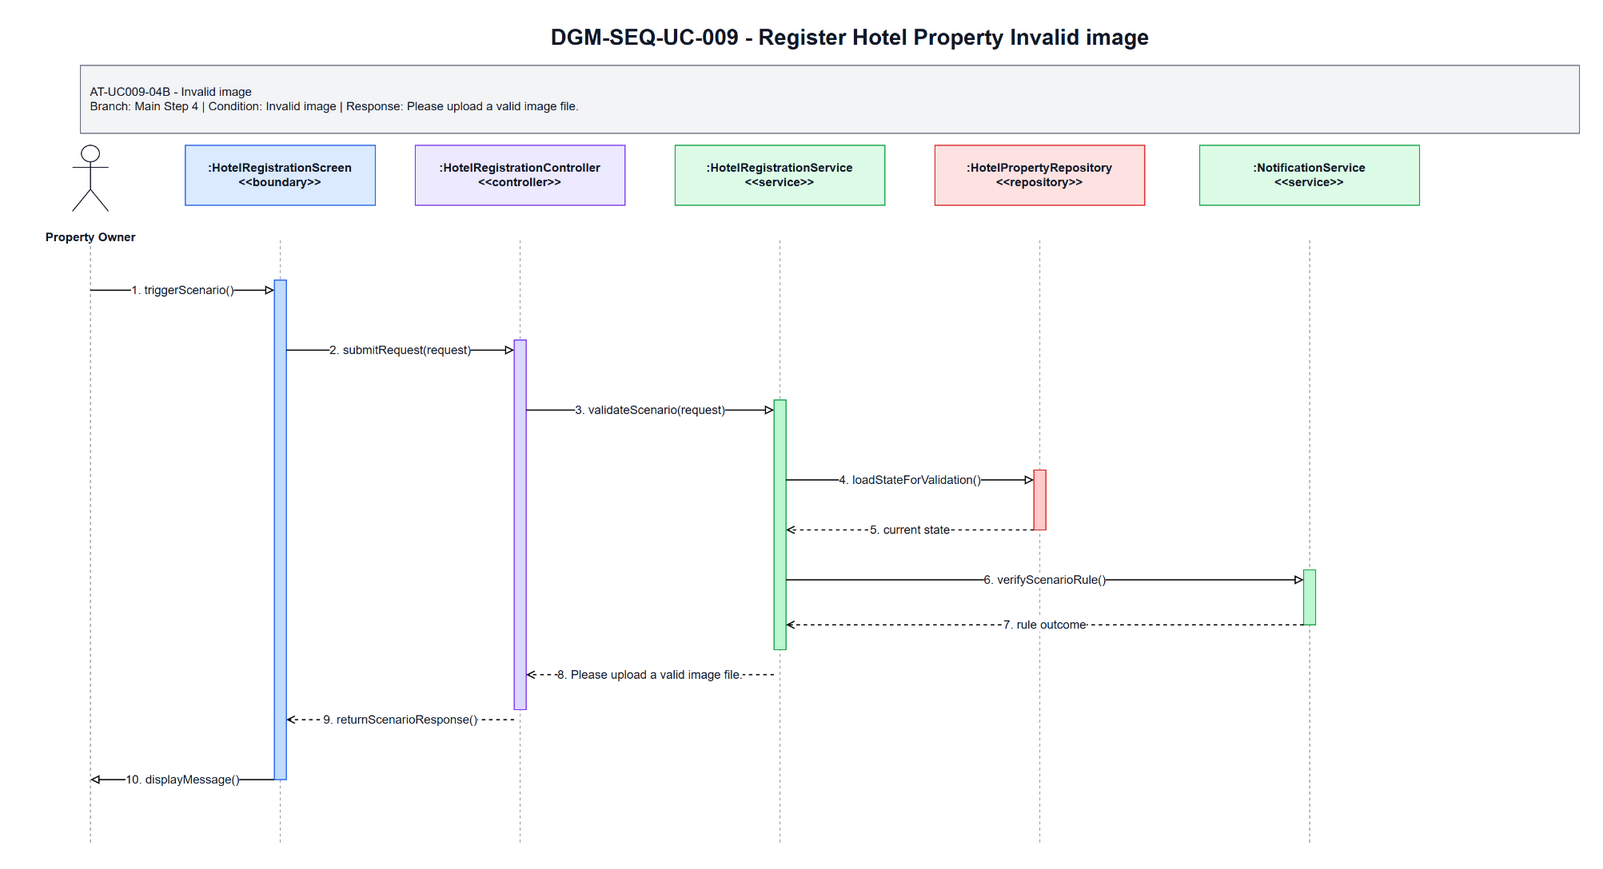

The diagram above was exported from draw.io. Its source (the exported page's mxGraphModel, read from the mxfile embedded in the PNG):
<mxGraphModel dx="1700" dy="920" grid="1" gridSize="10" guides="1" tooltips="1" connect="1" arrows="1" fold="1" page="1" pageScale="1" pageWidth="1700" pageHeight="920" math="0" shadow="0">
  <root>
    <mxCell id="0" />
    <mxCell id="1" parent="0" />
    <mxCell id="title" parent="1" value="DGM-SEQ-UC-009 - Register Hotel Property Invalid image" style="text;html=1;strokeColor=none;fillColor=none;align=center;verticalAlign=middle;fontStyle=1;fontSize=22;fontColor=#111827" vertex="1">
      <mxGeometry x="350" y="25" width="1000" height="34" as="geometry" />
    </mxCell>
    <mxCell id="scenario-band" parent="1" value="AT-UC009-04B - Invalid image&lt;br&gt;Branch: Main Step 4 | Condition: Invalid image | Response: Please upload a valid image file." style="rounded=0;whiteSpace=wrap;html=1;fillColor=#F3F4F6;strokeColor=#6B7280;fontSize=12;fontColor=#111827;align=left;spacing=10" vertex="1">
      <mxGeometry x="80" y="70" width="1500" height="68" as="geometry" />
    </mxCell>
    <mxCell id="actor-icon" parent="1" value="" style="shape=umlActor;verticalLabelPosition=bottom;verticalAlign=top;html=1;outlineConnect=0;strokeColor=#111827" vertex="1">
      <mxGeometry x="72" y="150" width="36" height="66" as="geometry" />
    </mxCell>
    <mxCell id="actor-label" parent="1" value="Property Owner" style="text;html=1;strokeColor=none;fillColor=none;align=center;verticalAlign=middle;fontStyle=1;fontSize=12;fontColor=#111827" vertex="1">
      <mxGeometry x="20" y="224" width="140" height="36" as="geometry" />
    </mxCell>
    <mxCell id="h0" parent="1" value=":HotelRegistrationScreen&lt;br&gt;&amp;lt;&amp;lt;boundary&amp;gt;&amp;gt;" style="rounded=0;whiteSpace=wrap;html=1;fillColor=#DBEAFE;strokeColor=#2563EB;fontSize=12;fontStyle=1;fontColor=#111827" vertex="1">
      <mxGeometry x="185" y="150" width="190" height="60" as="geometry" />
    </mxCell>
    <mxCell id="h1" parent="1" value=":HotelRegistrationController&lt;br&gt;&amp;lt;&amp;lt;controller&amp;gt;&amp;gt;" style="rounded=0;whiteSpace=wrap;html=1;fillColor=#EDE9FE;strokeColor=#7C3AED;fontSize=12;fontStyle=1;fontColor=#111827" vertex="1">
      <mxGeometry x="415" y="150" width="210" height="60" as="geometry" />
    </mxCell>
    <mxCell id="h2" parent="1" value=":HotelRegistrationService&lt;br&gt;&amp;lt;&amp;lt;service&amp;gt;&amp;gt;" style="rounded=0;whiteSpace=wrap;html=1;fillColor=#DCFCE7;strokeColor=#16A34A;fontSize=12;fontStyle=1;fontColor=#111827" vertex="1">
      <mxGeometry x="675" y="150" width="210" height="60" as="geometry" />
    </mxCell>
    <mxCell id="h3" parent="1" value=":HotelPropertyRepository&lt;br&gt;&amp;lt;&amp;lt;repository&amp;gt;&amp;gt;" style="rounded=0;whiteSpace=wrap;html=1;fillColor=#FEE2E2;strokeColor=#DC2626;fontSize=12;fontStyle=1;fontColor=#111827" vertex="1">
      <mxGeometry x="935" y="150" width="210" height="60" as="geometry" />
    </mxCell>
    <mxCell id="h4" parent="1" value=":NotificationService&lt;br&gt;&amp;lt;&amp;lt;service&amp;gt;&amp;gt;" style="rounded=0;whiteSpace=wrap;html=1;fillColor=#DCFCE7;strokeColor=#16A34A;fontSize=12;fontStyle=1;fontColor=#111827" vertex="1">
      <mxGeometry x="1200" y="150" width="220" height="60" as="geometry" />
    </mxCell>
    <mxCell id="l-actor" parent="1" style="endArrow=none;html=1;dashed=1;strokeColor=#9CA3AF" edge="1">
      <mxGeometry relative="1" as="geometry">
        <mxPoint x="90" y="245" as="sourcePoint" />
        <mxPoint x="90" y="850" as="targetPoint" />
      </mxGeometry>
    </mxCell>
    <mxCell id="l0" parent="1" style="endArrow=none;html=1;dashed=1;strokeColor=#9CA3AF" edge="1">
      <mxGeometry relative="1" as="geometry">
        <mxPoint x="280" y="245" as="sourcePoint" />
        <mxPoint x="280" y="850" as="targetPoint" />
      </mxGeometry>
    </mxCell>
    <mxCell id="l1" parent="1" style="endArrow=none;html=1;dashed=1;strokeColor=#9CA3AF" edge="1">
      <mxGeometry relative="1" as="geometry">
        <mxPoint x="520" y="245" as="sourcePoint" />
        <mxPoint x="520" y="850" as="targetPoint" />
      </mxGeometry>
    </mxCell>
    <mxCell id="l2" parent="1" style="endArrow=none;html=1;dashed=1;strokeColor=#9CA3AF" edge="1">
      <mxGeometry relative="1" as="geometry">
        <mxPoint x="780" y="245" as="sourcePoint" />
        <mxPoint x="780" y="850" as="targetPoint" />
      </mxGeometry>
    </mxCell>
    <mxCell id="l3" parent="1" style="endArrow=none;html=1;dashed=1;strokeColor=#9CA3AF" edge="1">
      <mxGeometry relative="1" as="geometry">
        <mxPoint x="1040" y="245" as="sourcePoint" />
        <mxPoint x="1040" y="850" as="targetPoint" />
      </mxGeometry>
    </mxCell>
    <mxCell id="l4" parent="1" style="endArrow=none;html=1;dashed=1;strokeColor=#9CA3AF" edge="1">
      <mxGeometry relative="1" as="geometry">
        <mxPoint x="1310" y="245" as="sourcePoint" />
        <mxPoint x="1310" y="850" as="targetPoint" />
      </mxGeometry>
    </mxCell>
    <mxCell id="a-boundary" parent="1" value="" style="rounded=0;whiteSpace=wrap;html=1;fillColor=#BFDBFE;strokeColor=#2563EB" vertex="1">
      <mxGeometry x="274" y="285" width="12" height="500" as="geometry" />
    </mxCell>
    <mxCell id="a-controller" parent="1" value="" style="rounded=0;whiteSpace=wrap;html=1;fillColor=#DDD6FE;strokeColor=#7C3AED" vertex="1">
      <mxGeometry x="514" y="345" width="12" height="370" as="geometry" />
    </mxCell>
    <mxCell id="a-service" parent="1" value="" style="rounded=0;whiteSpace=wrap;html=1;fillColor=#BBF7D0;strokeColor=#16A34A" vertex="1">
      <mxGeometry x="774" y="405" width="12" height="250" as="geometry" />
    </mxCell>
    <mxCell id="a-repo" parent="1" value="" style="rounded=0;whiteSpace=wrap;html=1;fillColor=#FECACA;strokeColor=#DC2626" vertex="1">
      <mxGeometry x="1034" y="475" width="12" height="60" as="geometry" />
    </mxCell>
    <mxCell id="a-support" parent="1" value="" style="rounded=0;whiteSpace=wrap;html=1;fillColor=#BBF7D0;strokeColor=#16A34A" vertex="1">
      <mxGeometry x="1304" y="575" width="12" height="55" as="geometry" />
    </mxCell>
    <mxCell id="m1" parent="1" value="1. triggerScenario()" style="endArrow=block;endFill=0;html=1;rounded=0;strokeWidth=1.2;fontSize=12;fontColor=#111827;labelBackgroundColor=#FFFFFF" edge="1">
      <mxGeometry relative="1" as="geometry">
        <mxPoint x="90" y="295" as="sourcePoint" />
        <mxPoint x="274" y="295" as="targetPoint" />
      </mxGeometry>
    </mxCell>
    <mxCell id="m2" parent="1" value="2. submitRequest(request)" style="endArrow=block;endFill=0;html=1;rounded=0;strokeWidth=1.2;fontSize=12;fontColor=#111827;labelBackgroundColor=#FFFFFF" edge="1">
      <mxGeometry relative="1" as="geometry">
        <mxPoint x="286" y="355" as="sourcePoint" />
        <mxPoint x="514" y="355" as="targetPoint" />
      </mxGeometry>
    </mxCell>
    <mxCell id="m3" parent="1" value="3. validateScenario(request)" style="endArrow=block;endFill=0;html=1;rounded=0;strokeWidth=1.2;fontSize=12;fontColor=#111827;labelBackgroundColor=#FFFFFF" edge="1">
      <mxGeometry relative="1" as="geometry">
        <mxPoint x="526" y="415" as="sourcePoint" />
        <mxPoint x="774" y="415" as="targetPoint" />
      </mxGeometry>
    </mxCell>
    <mxCell id="m4" parent="1" value="4. loadStateForValidation()" style="endArrow=block;endFill=0;html=1;rounded=0;strokeWidth=1.2;fontSize=12;fontColor=#111827;labelBackgroundColor=#FFFFFF" edge="1">
      <mxGeometry relative="1" as="geometry">
        <mxPoint x="786" y="485" as="sourcePoint" />
        <mxPoint x="1034" y="485" as="targetPoint" />
      </mxGeometry>
    </mxCell>
    <mxCell id="m5" parent="1" value="5. current state" style="endArrow=open;endFill=0;dashed=1;html=1;rounded=0;strokeWidth=1.2;fontSize=12;fontColor=#111827;labelBackgroundColor=#FFFFFF" edge="1">
      <mxGeometry relative="1" as="geometry">
        <mxPoint x="1034" y="535" as="sourcePoint" />
        <mxPoint x="786" y="535" as="targetPoint" />
      </mxGeometry>
    </mxCell>
    <mxCell id="m6" parent="1" value="6. verifyScenarioRule()" style="endArrow=block;endFill=0;html=1;rounded=0;strokeWidth=1.2;fontSize=12;fontColor=#111827;labelBackgroundColor=#FFFFFF" edge="1">
      <mxGeometry relative="1" as="geometry">
        <mxPoint x="786" y="585" as="sourcePoint" />
        <mxPoint x="1304" y="585" as="targetPoint" />
      </mxGeometry>
    </mxCell>
    <mxCell id="m7" parent="1" value="7. rule outcome" style="endArrow=open;endFill=0;dashed=1;html=1;rounded=0;strokeWidth=1.2;fontSize=12;fontColor=#111827;labelBackgroundColor=#FFFFFF" edge="1">
      <mxGeometry relative="1" as="geometry">
        <mxPoint x="1304" y="630" as="sourcePoint" />
        <mxPoint x="786" y="630" as="targetPoint" />
      </mxGeometry>
    </mxCell>
    <mxCell id="m8" parent="1" value="8. Please upload a valid image file." style="endArrow=open;endFill=0;dashed=1;html=1;rounded=0;strokeWidth=1.2;fontSize=12;fontColor=#111827;labelBackgroundColor=#FFFFFF" edge="1">
      <mxGeometry relative="1" as="geometry">
        <mxPoint x="774" y="680" as="sourcePoint" />
        <mxPoint x="526" y="680" as="targetPoint" />
      </mxGeometry>
    </mxCell>
    <mxCell id="m9" parent="1" value="9. returnScenarioResponse()" style="endArrow=open;endFill=0;dashed=1;html=1;rounded=0;strokeWidth=1.2;fontSize=12;fontColor=#111827;labelBackgroundColor=#FFFFFF" edge="1">
      <mxGeometry relative="1" as="geometry">
        <mxPoint x="514" y="725" as="sourcePoint" />
        <mxPoint x="286" y="725" as="targetPoint" />
      </mxGeometry>
    </mxCell>
    <mxCell id="m10" parent="1" value="10. displayMessage()" style="endArrow=block;endFill=0;html=1;rounded=0;strokeWidth=1.2;fontSize=12;fontColor=#111827;labelBackgroundColor=#FFFFFF" edge="1">
      <mxGeometry relative="1" as="geometry">
        <mxPoint x="274" y="785" as="sourcePoint" />
        <mxPoint x="90" y="785" as="targetPoint" />
      </mxGeometry>
    </mxCell>
  </root>
</mxGraphModel>